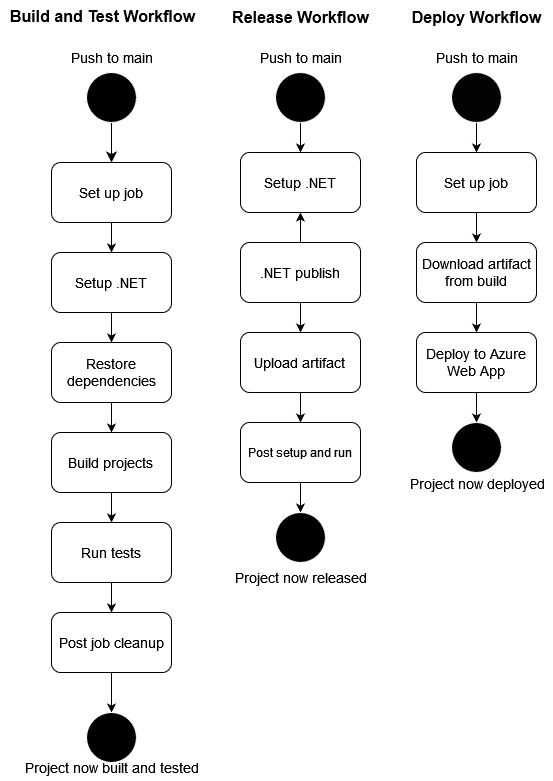

The diagram above was exported from draw.io. Its source (the exported page's mxGraphModel, read from the mxfile embedded in the PNG):
<mxGraphModel dx="980" dy="773" grid="1" gridSize="10" guides="1" tooltips="1" connect="1" arrows="1" fold="1" page="1" pageScale="1" pageWidth="850" pageHeight="1100" background="none" math="0" shadow="0">
  <root>
    <mxCell id="0" />
    <mxCell id="1" parent="0" />
    <mxCell id="9VNsDLRpWDY7XI8XTGZ6-4" style="edgeStyle=orthogonalEdgeStyle;rounded=0;orthogonalLoop=1;jettySize=auto;html=1;exitX=0.5;exitY=1;exitDx=0;exitDy=0;entryX=0.5;entryY=0;entryDx=0;entryDy=0;strokeColor=#000000;" edge="1" parent="1" source="9VNsDLRpWDY7XI8XTGZ6-1" target="9VNsDLRpWDY7XI8XTGZ6-3">
      <mxGeometry relative="1" as="geometry" />
    </mxCell>
    <mxCell id="9VNsDLRpWDY7XI8XTGZ6-1" value="" style="ellipse;whiteSpace=wrap;html=1;aspect=fixed;strokeColor=#FFFFFF;fillColor=#000000;" vertex="1" parent="1">
      <mxGeometry x="485" y="130" width="50" height="50" as="geometry" />
    </mxCell>
    <mxCell id="9VNsDLRpWDY7XI8XTGZ6-7" style="edgeStyle=orthogonalEdgeStyle;rounded=0;orthogonalLoop=1;jettySize=auto;html=1;exitX=0.5;exitY=1;exitDx=0;exitDy=0;entryX=0.5;entryY=0;entryDx=0;entryDy=0;strokeColor=#FFFFFF;" edge="1" parent="1" source="9VNsDLRpWDY7XI8XTGZ6-3" target="9VNsDLRpWDY7XI8XTGZ6-5">
      <mxGeometry relative="1" as="geometry" />
    </mxCell>
    <mxCell id="9VNsDLRpWDY7XI8XTGZ6-3" value="&lt;font style=&quot;font-size: 14px;&quot;&gt;Setup .NET&lt;/font&gt;" style="rounded=1;whiteSpace=wrap;html=1;fillColor=#FFFFFF;strokeColor=#000000;" vertex="1" parent="1">
      <mxGeometry x="450" y="210" width="120" height="60" as="geometry" />
    </mxCell>
    <mxCell id="9VNsDLRpWDY7XI8XTGZ6-9" style="edgeStyle=orthogonalEdgeStyle;rounded=0;orthogonalLoop=1;jettySize=auto;html=1;exitX=0.5;exitY=1;exitDx=0;exitDy=0;entryX=0.5;entryY=0;entryDx=0;entryDy=0;strokeColor=#030303;" edge="1" parent="1" source="9VNsDLRpWDY7XI8XTGZ6-5" target="9VNsDLRpWDY7XI8XTGZ6-8">
      <mxGeometry relative="1" as="geometry" />
    </mxCell>
    <mxCell id="URFNs4tsNOO0qyosWPud-2" value="" style="edgeStyle=orthogonalEdgeStyle;rounded=0;orthogonalLoop=1;jettySize=auto;html=1;" edge="1" parent="1" source="9VNsDLRpWDY7XI8XTGZ6-5" target="9VNsDLRpWDY7XI8XTGZ6-3">
      <mxGeometry relative="1" as="geometry" />
    </mxCell>
    <mxCell id="9VNsDLRpWDY7XI8XTGZ6-5" value="&lt;font style=&quot;font-size: 14px;&quot;&gt;.NET publish&lt;br&gt;&lt;/font&gt;" style="rounded=1;whiteSpace=wrap;html=1;fillColor=#FFFFFF;strokeColor=#000000;" vertex="1" parent="1">
      <mxGeometry x="450" y="300" width="120" height="60" as="geometry" />
    </mxCell>
    <mxCell id="9VNsDLRpWDY7XI8XTGZ6-6" value="&lt;font style=&quot;font-size: 14px;&quot;&gt;Push to main&lt;/font&gt;" style="text;html=1;align=center;verticalAlign=middle;resizable=0;points=[];autosize=1;strokeColor=none;fillColor=none;" vertex="1" parent="1">
      <mxGeometry x="455" y="100" width="110" height="30" as="geometry" />
    </mxCell>
    <mxCell id="9VNsDLRpWDY7XI8XTGZ6-11" style="edgeStyle=orthogonalEdgeStyle;rounded=0;orthogonalLoop=1;jettySize=auto;html=1;exitX=0.5;exitY=1;exitDx=0;exitDy=0;entryX=0.5;entryY=0;entryDx=0;entryDy=0;strokeColor=#030303;" edge="1" parent="1" source="9VNsDLRpWDY7XI8XTGZ6-8" target="9VNsDLRpWDY7XI8XTGZ6-10">
      <mxGeometry relative="1" as="geometry" />
    </mxCell>
    <mxCell id="9VNsDLRpWDY7XI8XTGZ6-8" value="&lt;font style=&quot;font-size: 14px;&quot;&gt;Upload artifact&lt;br&gt;&lt;/font&gt;" style="rounded=1;whiteSpace=wrap;html=1;fillColor=#FFFFFF;strokeColor=#000000;" vertex="1" parent="1">
      <mxGeometry x="450" y="390" width="120" height="60" as="geometry" />
    </mxCell>
    <mxCell id="9VNsDLRpWDY7XI8XTGZ6-15" style="edgeStyle=orthogonalEdgeStyle;rounded=0;orthogonalLoop=1;jettySize=auto;html=1;exitX=0.5;exitY=1;exitDx=0;exitDy=0;entryX=0.5;entryY=0;entryDx=0;entryDy=0;strokeColor=#030303;" edge="1" parent="1" source="9VNsDLRpWDY7XI8XTGZ6-10" target="9VNsDLRpWDY7XI8XTGZ6-14">
      <mxGeometry relative="1" as="geometry" />
    </mxCell>
    <mxCell id="9VNsDLRpWDY7XI8XTGZ6-10" value="Post setup and run" style="rounded=1;whiteSpace=wrap;html=1;fillColor=#FFFFFF;strokeColor=#000000;" vertex="1" parent="1">
      <mxGeometry x="450" y="480" width="120" height="60" as="geometry" />
    </mxCell>
    <mxCell id="9VNsDLRpWDY7XI8XTGZ6-14" value="" style="ellipse;whiteSpace=wrap;html=1;aspect=fixed;fillColor=#000000;strokeColor=#FFFFFF;" vertex="1" parent="1">
      <mxGeometry x="485" y="570" width="50" height="50" as="geometry" />
    </mxCell>
    <mxCell id="9VNsDLRpWDY7XI8XTGZ6-16" value="&lt;font style=&quot;font-size: 14px;&quot;&gt;Project now released&lt;/font&gt;" style="text;html=1;align=center;verticalAlign=middle;resizable=0;points=[];autosize=1;strokeColor=none;fillColor=none;" vertex="1" parent="1">
      <mxGeometry x="430" y="620" width="160" height="30" as="geometry" />
    </mxCell>
    <mxCell id="URFNs4tsNOO0qyosWPud-1" value="&lt;b&gt;&lt;font style=&quot;font-size: 16px;&quot;&gt;Release Workflow&lt;/font&gt;&lt;/b&gt;" style="text;html=1;align=center;verticalAlign=middle;resizable=0;points=[];autosize=1;strokeColor=none;fillColor=none;" vertex="1" parent="1">
      <mxGeometry x="430" y="60" width="160" height="30" as="geometry" />
    </mxCell>
    <mxCell id="9VNsDLRpWDY7XI8XTGZ6-17" style="edgeStyle=orthogonalEdgeStyle;rounded=0;orthogonalLoop=1;jettySize=auto;html=1;exitX=0.5;exitY=1;exitDx=0;exitDy=0;entryX=0.5;entryY=0;entryDx=0;entryDy=0;" edge="1" parent="1" source="9VNsDLRpWDY7XI8XTGZ6-18" target="9VNsDLRpWDY7XI8XTGZ6-22">
      <mxGeometry relative="1" as="geometry" />
    </mxCell>
    <mxCell id="9VNsDLRpWDY7XI8XTGZ6-18" value="" style="ellipse;whiteSpace=wrap;html=1;aspect=fixed;fillColor=#030303;strokeColor=#FFFFFF;" vertex="1" parent="1">
      <mxGeometry x="661" y="130" width="50" height="50" as="geometry" />
    </mxCell>
    <mxCell id="9VNsDLRpWDY7XI8XTGZ6-19" value="&lt;font style=&quot;font-size: 16px;&quot;&gt;&lt;b&gt;Deploy Workflow&lt;/b&gt;&lt;/font&gt;" style="text;html=1;align=center;verticalAlign=middle;resizable=0;points=[];autosize=1;strokeColor=none;fillColor=none;" vertex="1" parent="1">
      <mxGeometry x="612" y="59" width="148" height="31" as="geometry" />
    </mxCell>
    <mxCell id="9VNsDLRpWDY7XI8XTGZ6-20" value="&lt;font style=&quot;font-size: 14px;&quot;&gt;Push to main&lt;/font&gt;" style="text;html=1;align=center;verticalAlign=middle;resizable=0;points=[];autosize=1;strokeColor=none;fillColor=none;" vertex="1" parent="1">
      <mxGeometry x="636" y="100" width="100" height="29" as="geometry" />
    </mxCell>
    <mxCell id="9VNsDLRpWDY7XI8XTGZ6-21" style="edgeStyle=orthogonalEdgeStyle;rounded=0;orthogonalLoop=1;jettySize=auto;html=1;exitX=0.5;exitY=1;exitDx=0;exitDy=0;entryX=0.5;entryY=0;entryDx=0;entryDy=0;" edge="1" parent="1" source="9VNsDLRpWDY7XI8XTGZ6-22" target="9VNsDLRpWDY7XI8XTGZ6-24">
      <mxGeometry relative="1" as="geometry" />
    </mxCell>
    <mxCell id="9VNsDLRpWDY7XI8XTGZ6-22" value="&lt;font style=&quot;font-size: 14px;&quot;&gt;Set up job&lt;/font&gt;" style="rounded=1;whiteSpace=wrap;html=1;fillColor=#FFFFFF;strokeColor=#000000;fontColor=#000000;" vertex="1" parent="1">
      <mxGeometry x="626" y="210" width="120" height="60" as="geometry" />
    </mxCell>
    <mxCell id="9VNsDLRpWDY7XI8XTGZ6-23" style="edgeStyle=orthogonalEdgeStyle;rounded=0;orthogonalLoop=1;jettySize=auto;html=1;exitX=0.5;exitY=1;exitDx=0;exitDy=0;entryX=0.5;entryY=0;entryDx=0;entryDy=0;strokeColor=#030303;" edge="1" parent="1" source="9VNsDLRpWDY7XI8XTGZ6-24" target="9VNsDLRpWDY7XI8XTGZ6-26">
      <mxGeometry relative="1" as="geometry" />
    </mxCell>
    <mxCell id="9VNsDLRpWDY7XI8XTGZ6-24" value="&lt;font style=&quot;font-size: 14px;&quot;&gt;Download artifact from build&lt;br&gt;&lt;/font&gt;" style="rounded=1;whiteSpace=wrap;html=1;fillColor=#FFFFFF;strokeColor=#000000;fontColor=#000000;" vertex="1" parent="1">
      <mxGeometry x="626" y="300" width="120" height="60" as="geometry" />
    </mxCell>
    <mxCell id="9VNsDLRpWDY7XI8XTGZ6-25" style="edgeStyle=orthogonalEdgeStyle;rounded=0;orthogonalLoop=1;jettySize=auto;html=1;exitX=0.5;exitY=1;exitDx=0;exitDy=0;entryX=0.5;entryY=0;entryDx=0;entryDy=0;strokeColor=#030303;" edge="1" parent="1" source="9VNsDLRpWDY7XI8XTGZ6-26" target="9VNsDLRpWDY7XI8XTGZ6-27">
      <mxGeometry relative="1" as="geometry" />
    </mxCell>
    <mxCell id="9VNsDLRpWDY7XI8XTGZ6-26" value="&lt;font color=&quot;#000000&quot; style=&quot;font-size: 14px;&quot;&gt;Deploy to Azure Web App&lt;br&gt;&lt;/font&gt;" style="rounded=1;whiteSpace=wrap;html=1;fillColor=#FFFFFF;strokeColor=#000000;fontColor=#FFFFFF;" vertex="1" parent="1">
      <mxGeometry x="626" y="390" width="120" height="60" as="geometry" />
    </mxCell>
    <mxCell id="9VNsDLRpWDY7XI8XTGZ6-27" value="" style="ellipse;whiteSpace=wrap;html=1;aspect=fixed;strokeColor=#FFFFFF;fillColor=#000000;" vertex="1" parent="1">
      <mxGeometry x="661" y="480" width="50" height="50" as="geometry" />
    </mxCell>
    <mxCell id="9VNsDLRpWDY7XI8XTGZ6-28" value="&lt;font color=&quot;#030303&quot; style=&quot;font-size: 14px;&quot;&gt;Project now deployed&lt;br&gt;&lt;/font&gt;" style="text;html=1;align=center;verticalAlign=middle;resizable=0;points=[];autosize=1;strokeColor=none;fillColor=none;fontColor=#FFFFFF;" vertex="1" parent="1">
      <mxGeometry x="610" y="526" width="153" height="29" as="geometry" />
    </mxCell>
    <mxCell id="9VNsDLRpWDY7XI8XTGZ6-29" value="" style="ellipse;whiteSpace=wrap;html=1;aspect=fixed;fontSize=16;fillColor=#000000;strokeColor=#F7F7F7;" vertex="1" parent="1">
      <mxGeometry x="296" y="130" width="50" height="50" as="geometry" />
    </mxCell>
    <mxCell id="9VNsDLRpWDY7XI8XTGZ6-30" style="edgeStyle=none;curved=1;rounded=0;orthogonalLoop=1;jettySize=auto;html=1;exitX=0.5;exitY=1;exitDx=0;exitDy=0;entryX=0.5;entryY=0;entryDx=0;entryDy=0;fontSize=12;startSize=8;endSize=8;strokeColor=#000000;" edge="1" parent="1" source="9VNsDLRpWDY7XI8XTGZ6-31" target="9VNsDLRpWDY7XI8XTGZ6-33">
      <mxGeometry relative="1" as="geometry" />
    </mxCell>
    <mxCell id="9VNsDLRpWDY7XI8XTGZ6-31" value="" style="ellipse;whiteSpace=wrap;html=1;aspect=fixed;fontSize=16;fillColor=#000000;strokeColor=#FFFFFF;" vertex="1" parent="1">
      <mxGeometry x="296" y="130" width="50" height="50" as="geometry" />
    </mxCell>
    <mxCell id="9VNsDLRpWDY7XI8XTGZ6-32" style="edgeStyle=orthogonalEdgeStyle;rounded=0;orthogonalLoop=1;jettySize=auto;html=1;exitX=0.5;exitY=1;exitDx=0;exitDy=0;entryX=0.5;entryY=0;entryDx=0;entryDy=0;strokeColor=#000000;" edge="1" parent="1" source="9VNsDLRpWDY7XI8XTGZ6-33" target="9VNsDLRpWDY7XI8XTGZ6-37">
      <mxGeometry relative="1" as="geometry" />
    </mxCell>
    <mxCell id="9VNsDLRpWDY7XI8XTGZ6-33" value="&lt;font style=&quot;font-size: 14px;&quot;&gt;Set up job&lt;/font&gt;&lt;font style=&quot;font-size: 14px;&quot;&gt;&lt;br&gt;&lt;/font&gt;" style="rounded=1;whiteSpace=wrap;html=1;fontSize=16;strokeColor=#000000;fillColor=#FFFFFF;" vertex="1" parent="1">
      <mxGeometry x="261" y="220" width="120" height="60" as="geometry" />
    </mxCell>
    <mxCell id="9VNsDLRpWDY7XI8XTGZ6-34" value="&lt;div&gt;&lt;font color=&quot;#000000&quot;&gt;&lt;b&gt;Build and Test Workflow&lt;/b&gt;&lt;/font&gt;&lt;/div&gt;" style="text;html=1;align=center;verticalAlign=middle;resizable=0;points=[];autosize=1;strokeColor=none;fillColor=none;fontSize=16;fontColor=#FAFAFA;fontStyle=0" vertex="1" parent="1">
      <mxGeometry x="210" y="58" width="203" height="31" as="geometry" />
    </mxCell>
    <mxCell id="9VNsDLRpWDY7XI8XTGZ6-35" value="&lt;font color=&quot;#000000&quot; style=&quot;font-size: 14px;&quot;&gt;Push to main&lt;/font&gt;" style="text;html=1;align=center;verticalAlign=middle;resizable=0;points=[];autosize=1;strokeColor=none;fillColor=none;fontSize=16;fontColor=#EDEDED;" vertex="1" parent="1">
      <mxGeometry x="271" y="99" width="100" height="31" as="geometry" />
    </mxCell>
    <mxCell id="9VNsDLRpWDY7XI8XTGZ6-36" style="edgeStyle=orthogonalEdgeStyle;rounded=0;orthogonalLoop=1;jettySize=auto;html=1;exitX=0.5;exitY=1;exitDx=0;exitDy=0;entryX=0.5;entryY=0;entryDx=0;entryDy=0;strokeColor=#000000;" edge="1" parent="1" source="9VNsDLRpWDY7XI8XTGZ6-37" target="9VNsDLRpWDY7XI8XTGZ6-39">
      <mxGeometry relative="1" as="geometry" />
    </mxCell>
    <mxCell id="9VNsDLRpWDY7XI8XTGZ6-37" value="&lt;font style=&quot;font-size: 14px;&quot;&gt;Setup .NET&lt;/font&gt;" style="rounded=1;whiteSpace=wrap;html=1;strokeColor=#000000;fillColor=#FFFFFF;" vertex="1" parent="1">
      <mxGeometry x="261" y="310" width="120" height="60" as="geometry" />
    </mxCell>
    <mxCell id="9VNsDLRpWDY7XI8XTGZ6-38" style="edgeStyle=orthogonalEdgeStyle;rounded=0;orthogonalLoop=1;jettySize=auto;html=1;exitX=0.5;exitY=1;exitDx=0;exitDy=0;entryX=0.5;entryY=0;entryDx=0;entryDy=0;strokeColor=#000000;" edge="1" parent="1" source="9VNsDLRpWDY7XI8XTGZ6-39" target="9VNsDLRpWDY7XI8XTGZ6-41">
      <mxGeometry relative="1" as="geometry" />
    </mxCell>
    <mxCell id="9VNsDLRpWDY7XI8XTGZ6-39" value="&lt;font style=&quot;font-size: 14px;&quot;&gt;Restore dependencies&lt;/font&gt;" style="rounded=1;whiteSpace=wrap;html=1;strokeColor=#000000;fillColor=#FFFFFF;" vertex="1" parent="1">
      <mxGeometry x="261" y="400" width="120" height="60" as="geometry" />
    </mxCell>
    <mxCell id="9VNsDLRpWDY7XI8XTGZ6-40" style="edgeStyle=orthogonalEdgeStyle;rounded=0;orthogonalLoop=1;jettySize=auto;html=1;exitX=0.5;exitY=1;exitDx=0;exitDy=0;entryX=0.5;entryY=0;entryDx=0;entryDy=0;strokeColor=#000000;" edge="1" parent="1" source="9VNsDLRpWDY7XI8XTGZ6-41" target="9VNsDLRpWDY7XI8XTGZ6-43">
      <mxGeometry relative="1" as="geometry" />
    </mxCell>
    <mxCell id="9VNsDLRpWDY7XI8XTGZ6-41" value="&lt;font style=&quot;font-size: 14px;&quot;&gt;Build projects&lt;/font&gt;&lt;font style=&quot;font-size: 14px;&quot;&gt;&lt;br&gt;&lt;/font&gt;" style="rounded=1;whiteSpace=wrap;html=1;fillColor=#FFFFFF;strokeColor=#000000;" vertex="1" parent="1">
      <mxGeometry x="261" y="490" width="120" height="60" as="geometry" />
    </mxCell>
    <mxCell id="9VNsDLRpWDY7XI8XTGZ6-42" style="edgeStyle=orthogonalEdgeStyle;rounded=0;orthogonalLoop=1;jettySize=auto;html=1;exitX=0.5;exitY=1;exitDx=0;exitDy=0;entryX=0.5;entryY=0;entryDx=0;entryDy=0;strokeColor=#000000;" edge="1" parent="1" source="9VNsDLRpWDY7XI8XTGZ6-43" target="9VNsDLRpWDY7XI8XTGZ6-45">
      <mxGeometry relative="1" as="geometry" />
    </mxCell>
    <mxCell id="9VNsDLRpWDY7XI8XTGZ6-43" value="&lt;font style=&quot;font-size: 14px;&quot;&gt;Run tests&lt;/font&gt;" style="rounded=1;whiteSpace=wrap;html=1;strokeColor=#000000;fillColor=#FFFFFF;" vertex="1" parent="1">
      <mxGeometry x="261" y="580" width="120" height="60" as="geometry" />
    </mxCell>
    <mxCell id="9VNsDLRpWDY7XI8XTGZ6-44" style="edgeStyle=orthogonalEdgeStyle;rounded=0;orthogonalLoop=1;jettySize=auto;html=1;exitX=0.5;exitY=1;exitDx=0;exitDy=0;entryX=0.5;entryY=0;entryDx=0;entryDy=0;strokeColor=#000000;" edge="1" parent="1" source="9VNsDLRpWDY7XI8XTGZ6-45" target="9VNsDLRpWDY7XI8XTGZ6-46">
      <mxGeometry relative="1" as="geometry" />
    </mxCell>
    <mxCell id="9VNsDLRpWDY7XI8XTGZ6-45" value="&lt;font style=&quot;font-size: 14px;&quot;&gt;Post job cleanup&lt;/font&gt;" style="rounded=1;whiteSpace=wrap;html=1;strokeColor=#000000;fillColor=#FFFFFF;" vertex="1" parent="1">
      <mxGeometry x="261" y="670" width="120" height="60" as="geometry" />
    </mxCell>
    <mxCell id="9VNsDLRpWDY7XI8XTGZ6-46" value="" style="ellipse;whiteSpace=wrap;html=1;aspect=fixed;fontSize=16;fillColor=#000000;strokeColor=#FFFFFF;" vertex="1" parent="1">
      <mxGeometry x="296" y="770" width="50" height="50" as="geometry" />
    </mxCell>
    <mxCell id="9VNsDLRpWDY7XI8XTGZ6-47" value="&lt;font style=&quot;font-size: 14px;&quot;&gt;Project now built and tested&lt;/font&gt;" style="text;html=1;align=center;verticalAlign=middle;resizable=0;points=[];autosize=1;strokeColor=none;fillColor=none;" vertex="1" parent="1">
      <mxGeometry x="225" y="810" width="192" height="29" as="geometry" />
    </mxCell>
  </root>
</mxGraphModel>